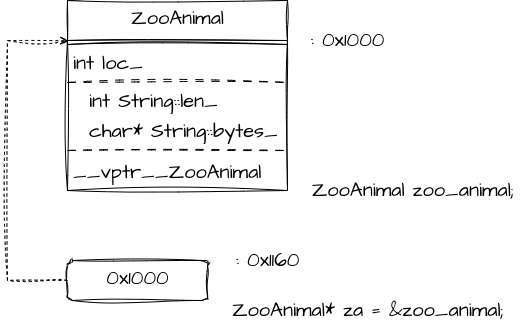

The diagram above was exported from draw.io. Its source (the exported page's mxGraphModel, read from the mxfile embedded in the PNG):
<mxGraphModel dx="655" dy="615" grid="1" gridSize="10" guides="1" tooltips="1" connect="1" arrows="1" fold="1" page="1" pageScale="1" pageWidth="827" pageHeight="1169" math="0" shadow="0">
  <root>
    <mxCell id="0" />
    <mxCell id="1" parent="0" />
    <mxCell id="9BH6FH4jBZOsTFKPrO4r-1" value="Bear" style="swimlane;fontStyle=0;align=center;verticalAlign=top;childLayout=stackLayout;horizontal=1;startSize=40;horizontalStack=0;resizeParent=1;resizeParentMax=0;resizeLast=0;collapsible=0;marginBottom=0;html=1;sketch=1;hachureGap=4;jiggle=2;curveFitting=1;fontFamily=Architects Daughter;fontSource=https%3A%2F%2Ffonts.googleapis.com%2Fcss%3Ffamily%3DArchitects%2BDaughter;fontSize=20;fillColor=none;" parent="1" vertex="1">
      <mxGeometry x="110" y="170" width="220" height="270" as="geometry" />
    </mxCell>
    <mxCell id="9BH6FH4jBZOsTFKPrO4r-4" value="" style="line;strokeWidth=1;fillColor=none;align=left;verticalAlign=middle;spacingTop=-1;spacingLeft=3;spacingRight=3;rotatable=0;labelPosition=right;points=[];portConstraint=eastwest;sketch=1;hachureGap=4;jiggle=2;curveFitting=1;fontFamily=Architects Daughter;fontSource=https%3A%2F%2Ffonts.googleapis.com%2Fcss%3Ffamily%3DArchitects%2BDaughter;fontSize=20;" parent="9BH6FH4jBZOsTFKPrO4r-1" vertex="1">
      <mxGeometry y="40" width="220" height="8" as="geometry" />
    </mxCell>
    <mxCell id="9BH6FH4jBZOsTFKPrO4r-3" value="&amp;nbsp; int loc_" style="text;html=1;strokeColor=none;fillColor=none;align=left;verticalAlign=middle;spacingLeft=4;spacingRight=4;overflow=hidden;rotatable=0;points=[[0,0.5],[1,0.5]];portConstraint=eastwest;sketch=1;hachureGap=4;jiggle=2;curveFitting=1;fontFamily=Architects Daughter;fontSource=https%3A%2F%2Ffonts.googleapis.com%2Fcss%3Ffamily%3DArchitects%2BDaughter;fontSize=20;" parent="9BH6FH4jBZOsTFKPrO4r-1" vertex="1">
      <mxGeometry y="48" width="220" height="30" as="geometry" />
    </mxCell>
    <mxCell id="P2bFN7wauc1O1wMZJIDV-3" value="" style="line;strokeWidth=1;fillColor=none;align=left;verticalAlign=middle;spacingTop=-1;spacingLeft=3;spacingRight=3;rotatable=0;labelPosition=right;points=[];portConstraint=eastwest;sketch=1;hachureGap=4;jiggle=2;curveFitting=1;fontFamily=Architects Daughter;fontSource=https%3A%2F%2Ffonts.googleapis.com%2Fcss%3Ffamily%3DArchitects%2BDaughter;fontSize=20;dashed=1;dashPattern=8 8;" parent="9BH6FH4jBZOsTFKPrO4r-1" vertex="1">
      <mxGeometry y="78" width="220" height="8" as="geometry" />
    </mxCell>
    <mxCell id="9BH6FH4jBZOsTFKPrO4r-5" value="&amp;nbsp; String name_" style="text;html=1;strokeColor=none;fillColor=none;align=left;verticalAlign=middle;spacingLeft=4;spacingRight=4;overflow=hidden;rotatable=0;points=[[0,0.5],[1,0.5]];portConstraint=eastwest;sketch=1;hachureGap=4;jiggle=2;curveFitting=1;fontFamily=Architects Daughter;fontSource=https%3A%2F%2Ffonts.googleapis.com%2Fcss%3Ffamily%3DArchitects%2BDaughter;fontSize=20;" parent="9BH6FH4jBZOsTFKPrO4r-1" vertex="1">
      <mxGeometry y="86" width="220" height="30" as="geometry" />
    </mxCell>
    <mxCell id="9BH6FH4jBZOsTFKPrO4r-6" value="&amp;nbsp;&amp;nbsp;" style="text;html=1;strokeColor=none;fillColor=none;align=left;verticalAlign=middle;spacingLeft=4;spacingRight=4;overflow=hidden;rotatable=0;points=[[0,0.5],[1,0.5]];portConstraint=eastwest;sketch=1;hachureGap=4;jiggle=2;curveFitting=1;fontFamily=Architects Daughter;fontSource=https%3A%2F%2Ffonts.googleapis.com%2Fcss%3Ffamily%3DArchitects%2BDaughter;fontSize=20;" parent="9BH6FH4jBZOsTFKPrO4r-1" vertex="1">
      <mxGeometry y="116" width="220" height="30" as="geometry" />
    </mxCell>
    <mxCell id="P2bFN7wauc1O1wMZJIDV-4" value="" style="line;strokeWidth=1;fillColor=none;align=left;verticalAlign=middle;spacingTop=-1;spacingLeft=3;spacingRight=3;rotatable=0;labelPosition=right;points=[];portConstraint=eastwest;sketch=1;hachureGap=4;jiggle=2;curveFitting=1;fontFamily=Architects Daughter;fontSource=https%3A%2F%2Ffonts.googleapis.com%2Fcss%3Ffamily%3DArchitects%2BDaughter;fontSize=20;dashed=1;dashPattern=8 8;" parent="9BH6FH4jBZOsTFKPrO4r-1" vertex="1">
      <mxGeometry y="146" width="220" height="8" as="geometry" />
    </mxCell>
    <mxCell id="9BH6FH4jBZOsTFKPrO4r-8" value="&amp;nbsp; __vptr__ZooAnimal" style="text;html=1;strokeColor=none;fillColor=none;align=left;verticalAlign=middle;spacingLeft=4;spacingRight=4;overflow=hidden;rotatable=0;points=[[0,0.5],[1,0.5]];portConstraint=eastwest;sketch=1;hachureGap=4;jiggle=2;curveFitting=1;fontFamily=Architects Daughter;fontSource=https%3A%2F%2Ffonts.googleapis.com%2Fcss%3Ffamily%3DArchitects%2BDaughter;fontSize=20;" parent="9BH6FH4jBZOsTFKPrO4r-1" vertex="1">
      <mxGeometry y="154" width="220" height="30" as="geometry" />
    </mxCell>
    <mxCell id="9BH6FH4jBZOsTFKPrO4r-7" value="" style="line;strokeWidth=1;fillColor=none;align=left;verticalAlign=middle;spacingTop=-1;spacingLeft=3;spacingRight=3;rotatable=0;labelPosition=right;points=[];portConstraint=eastwest;sketch=1;hachureGap=4;jiggle=2;curveFitting=1;fontFamily=Architects Daughter;fontSource=https%3A%2F%2Ffonts.googleapis.com%2Fcss%3Ffamily%3DArchitects%2BDaughter;fontSize=20;" parent="9BH6FH4jBZOsTFKPrO4r-1" vertex="1">
      <mxGeometry y="184" width="220" height="8" as="geometry" />
    </mxCell>
    <mxCell id="P2bFN7wauc1O1wMZJIDV-1" value="Dance dance_known_" style="text;html=1;strokeColor=none;fillColor=none;align=left;verticalAlign=middle;spacingLeft=4;spacingRight=4;overflow=hidden;rotatable=0;points=[[0,0.5],[1,0.5]];portConstraint=eastwest;sketch=1;hachureGap=4;jiggle=2;curveFitting=1;fontFamily=Architects Daughter;fontSource=https%3A%2F%2Ffonts.googleapis.com%2Fcss%3Ffamily%3DArchitects%2BDaughter;fontSize=20;" parent="9BH6FH4jBZOsTFKPrO4r-1" vertex="1">
      <mxGeometry y="192" width="220" height="30" as="geometry" />
    </mxCell>
    <mxCell id="P2bFN7wauc1O1wMZJIDV-5" value="" style="line;strokeWidth=1;fillColor=none;align=left;verticalAlign=middle;spacingTop=-1;spacingLeft=3;spacingRight=3;rotatable=0;labelPosition=right;points=[];portConstraint=eastwest;sketch=1;hachureGap=4;jiggle=2;curveFitting=1;fontFamily=Architects Daughter;fontSource=https%3A%2F%2Ffonts.googleapis.com%2Fcss%3Ffamily%3DArchitects%2BDaughter;fontSize=20;dashed=1;dashPattern=8 8;" parent="9BH6FH4jBZOsTFKPrO4r-1" vertex="1">
      <mxGeometry y="222" width="220" height="8" as="geometry" />
    </mxCell>
    <mxCell id="P2bFN7wauc1O1wMZJIDV-2" value="int call_block_" style="text;html=1;strokeColor=none;fillColor=none;align=left;verticalAlign=middle;spacingLeft=4;spacingRight=4;overflow=hidden;rotatable=0;points=[[0,0.5],[1,0.5]];portConstraint=eastwest;sketch=1;hachureGap=4;jiggle=2;curveFitting=1;fontFamily=Architects Daughter;fontSource=https%3A%2F%2Ffonts.googleapis.com%2Fcss%3Ffamily%3DArchitects%2BDaughter;fontSize=20;" parent="9BH6FH4jBZOsTFKPrO4r-1" vertex="1">
      <mxGeometry y="230" width="220" height="40" as="geometry" />
    </mxCell>
    <mxCell id="9BH6FH4jBZOsTFKPrO4r-10" value=": 0x1000" style="text;html=1;align=center;verticalAlign=middle;resizable=0;points=[];autosize=1;strokeColor=none;fillColor=none;fontSize=20;fontFamily=Architects Daughter;sketch=1;hachureGap=4;jiggle=2;curveFitting=1;fontSource=https%3A%2F%2Ffonts.googleapis.com%2Fcss%3Ffamily%3DArchitects%2BDaughter;" parent="1" vertex="1">
      <mxGeometry x="340" y="190" width="100" height="40" as="geometry" />
    </mxCell>
    <mxCell id="9BH6FH4jBZOsTFKPrO4r-11" value="Bear bear;" style="text;html=1;align=center;verticalAlign=middle;resizable=0;points=[];autosize=1;strokeColor=none;fillColor=none;fontSize=20;fontFamily=Architects Daughter;sketch=1;hachureGap=4;jiggle=2;curveFitting=1;fontSource=https%3A%2F%2Ffonts.googleapis.com%2Fcss%3Ffamily%3DArchitects%2BDaughter;" parent="1" vertex="1">
      <mxGeometry x="340" y="420" width="120" height="40" as="geometry" />
    </mxCell>
    <mxCell id="9BH6FH4jBZOsTFKPrO4r-12" value="0x1000" style="html=1;align=center;verticalAlign=top;rounded=1;absoluteArcSize=1;arcSize=10;dashed=0;sketch=1;hachureGap=4;jiggle=2;curveFitting=1;fontFamily=Architects Daughter;fontSource=https%3A%2F%2Ffonts.googleapis.com%2Fcss%3Ffamily%3DArchitects%2BDaughter;fontSize=20;fillColor=none;" parent="1" vertex="1">
      <mxGeometry x="110" y="490" width="140" height="40" as="geometry" />
    </mxCell>
    <mxCell id="9BH6FH4jBZOsTFKPrO4r-13" value=": 0x1160" style="text;html=1;align=center;verticalAlign=middle;resizable=0;points=[];autosize=1;strokeColor=none;fillColor=none;fontSize=20;fontFamily=Architects Daughter;sketch=1;hachureGap=4;jiggle=2;curveFitting=1;fontSource=https%3A%2F%2Ffonts.googleapis.com%2Fcss%3Ffamily%3DArchitects%2BDaughter;" parent="1" vertex="1">
      <mxGeometry x="265" y="470" width="90" height="40" as="geometry" />
    </mxCell>
    <mxCell id="9BH6FH4jBZOsTFKPrO4r-14" value="&lt;span style=&quot;&quot;&gt;Bear* za = &amp;amp;bear;&lt;/span&gt;" style="text;html=1;align=center;verticalAlign=middle;resizable=0;points=[];autosize=1;strokeColor=none;fillColor=none;fontSize=20;fontFamily=Architects Daughter;sketch=1;hachureGap=4;jiggle=2;curveFitting=1;fontSource=https%3A%2F%2Ffonts.googleapis.com%2Fcss%3Ffamily%3DArchitects%2BDaughter;" parent="1" vertex="1">
      <mxGeometry x="265" y="510" width="190" height="40" as="geometry" />
    </mxCell>
    <mxCell id="9BH6FH4jBZOsTFKPrO4r-15" value="" style="endArrow=open;html=1;rounded=0;align=center;verticalAlign=top;endFill=0;labelBackgroundColor=none;endSize=6;sketch=1;hachureGap=4;jiggle=2;curveFitting=1;fontFamily=Architects Daughter;fontSource=https%3A%2F%2Ffonts.googleapis.com%2Fcss%3Ffamily%3DArchitects%2BDaughter;fontSize=16;exitX=0;exitY=0.5;exitDx=0;exitDy=0;entryX=0.004;entryY=1.01;entryDx=0;entryDy=0;dashed=1;entryPerimeter=0;" parent="1" source="9BH6FH4jBZOsTFKPrO4r-12" edge="1">
      <mxGeometry relative="1" as="geometry">
        <mxPoint x="70" y="580" as="sourcePoint" />
        <mxPoint x="110.88" y="210.29999999999995" as="targetPoint" />
        <Array as="points">
          <mxPoint x="50" y="510" />
          <mxPoint x="50" y="210" />
        </Array>
      </mxGeometry>
    </mxCell>
  </root>
</mxGraphModel>